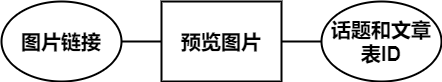

The diagram above was exported from draw.io. Its source (the exported page's mxGraphModel, read from the mxfile embedded in the PNG):
<mxGraphModel dx="1454" dy="4103" grid="1" gridSize="10" guides="1" tooltips="1" connect="1" arrows="1" fold="1" page="1" pageScale="1" pageWidth="827" pageHeight="1169" math="0" shadow="0">
  <root>
    <mxCell id="0" />
    <mxCell id="1" parent="0" />
    <mxCell id="2" value="预览图片" style="rounded=0;whiteSpace=wrap;html=1;fontSize=20;fontStyle=1;strokeWidth=2;" vertex="1" parent="1">
      <mxGeometry x="240" y="-3280" width="120" height="80" as="geometry" />
    </mxCell>
    <mxCell id="4" value="话题和文章表ID" style="ellipse;whiteSpace=wrap;html=1;fontSize=20;fontStyle=1;strokeWidth=2;" vertex="1" parent="1">
      <mxGeometry x="400" y="-3280" width="120" height="80" as="geometry" />
    </mxCell>
    <mxCell id="5" value="" style="endArrow=none;html=1;fontSize=20;entryX=0;entryY=0.5;entryDx=0;entryDy=0;exitX=1;exitY=0.5;exitDx=0;exitDy=0;fontStyle=1;strokeWidth=2;" edge="1" parent="1" source="2" target="4">
      <mxGeometry width="50" height="50" relative="1" as="geometry">
        <mxPoint x="400" y="-3240" as="sourcePoint" />
        <mxPoint x="520" y="-3360" as="targetPoint" />
      </mxGeometry>
    </mxCell>
    <mxCell id="29" value="图片链接" style="ellipse;whiteSpace=wrap;html=1;fontSize=20;fontStyle=1;strokeWidth=2;" vertex="1" parent="1">
      <mxGeometry x="80" y="-3280" width="120" height="80" as="geometry" />
    </mxCell>
    <mxCell id="30" value="" style="endArrow=none;html=1;fontSize=20;entryX=0;entryY=0.5;entryDx=0;entryDy=0;exitX=1;exitY=0.5;exitDx=0;exitDy=0;fontStyle=1;strokeWidth=2;" edge="1" parent="1" source="29" target="2">
      <mxGeometry width="50" height="50" relative="1" as="geometry">
        <mxPoint x="370" y="-3230" as="sourcePoint" />
        <mxPoint x="450" y="-3230" as="targetPoint" />
      </mxGeometry>
    </mxCell>
  </root>
</mxGraphModel>